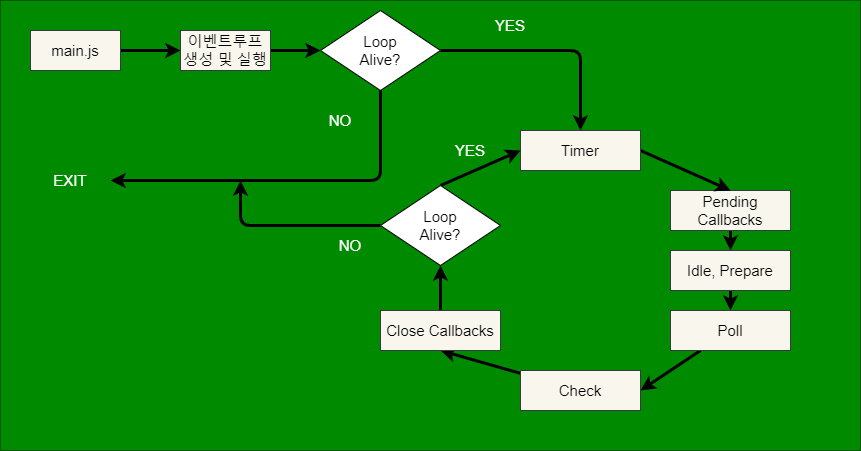

The diagram above was exported from draw.io. Its source (the exported page's mxGraphModel, read from the mxfile embedded in the PNG):
<mxGraphModel dx="1127" dy="413" grid="1" gridSize="10" guides="1" tooltips="1" connect="1" arrows="1" fold="1" page="1" pageScale="1" pageWidth="827" pageHeight="1169" math="0" shadow="0">
  <root>
    <mxCell id="0" />
    <mxCell id="1" parent="0" />
    <mxCell id="2" value="" style="rounded=0;whiteSpace=wrap;html=1;fillColor=#008a00;fontColor=#ffffff;strokeColor=#005700;" parent="1" vertex="1">
      <mxGeometry x="30" y="180" width="860" height="450" as="geometry" />
    </mxCell>
    <mxCell id="53" style="edgeStyle=none;html=1;entryX=0;entryY=0.5;entryDx=0;entryDy=0;fontSize=15;fontColor=#000000;strokeWidth=3;" parent="1" source="19" target="52" edge="1">
      <mxGeometry relative="1" as="geometry" />
    </mxCell>
    <mxCell id="19" value="&lt;font color=&quot;#000000&quot;&gt;&lt;span style=&quot;font-size: 15px&quot;&gt;main.js&lt;/span&gt;&lt;/font&gt;" style="rounded=0;whiteSpace=wrap;html=1;fillColor=#f9f7ed;strokeColor=#36393d;" parent="1" vertex="1">
      <mxGeometry x="60" y="210" width="90" height="40" as="geometry" />
    </mxCell>
    <mxCell id="56" style="edgeStyle=none;html=1;entryX=0;entryY=0.5;entryDx=0;entryDy=0;fontSize=15;fontColor=#000000;strokeWidth=3;" parent="1" source="52" target="55" edge="1">
      <mxGeometry relative="1" as="geometry" />
    </mxCell>
    <mxCell id="52" value="&lt;font color=&quot;#000000&quot;&gt;&lt;span style=&quot;font-size: 15px&quot;&gt;이벤트루프&lt;br&gt;생성 및 실행&lt;br&gt;&lt;/span&gt;&lt;/font&gt;" style="rounded=0;whiteSpace=wrap;html=1;fillColor=#f9f7ed;strokeColor=#36393d;" parent="1" vertex="1">
      <mxGeometry x="210" y="210" width="90" height="40" as="geometry" />
    </mxCell>
    <mxCell id="73" style="edgeStyle=none;html=1;entryX=0.5;entryY=0;entryDx=0;entryDy=0;fontSize=15;fontColor=#000000;strokeWidth=3;" parent="1" source="55" target="63" edge="1">
      <mxGeometry relative="1" as="geometry">
        <Array as="points">
          <mxPoint x="610" y="230" />
        </Array>
      </mxGeometry>
    </mxCell>
    <mxCell id="55" value="Loop&lt;br&gt;Alive?" style="rhombus;whiteSpace=wrap;html=1;fontSize=15;fontColor=#000000;fillColor=#FFFFFF;" parent="1" vertex="1">
      <mxGeometry x="350" y="190" width="120" height="80" as="geometry" />
    </mxCell>
    <mxCell id="67" style="edgeStyle=none;html=1;entryX=0.5;entryY=0;entryDx=0;entryDy=0;fontSize=15;fontColor=#000000;strokeWidth=3;" parent="1" source="59" target="60" edge="1">
      <mxGeometry relative="1" as="geometry" />
    </mxCell>
    <mxCell id="59" value="&lt;font color=&quot;#000000&quot;&gt;&lt;span style=&quot;font-size: 15px&quot;&gt;Pending Callbacks&lt;br&gt;&lt;/span&gt;&lt;/font&gt;" style="rounded=0;whiteSpace=wrap;html=1;fillColor=#f9f7ed;strokeColor=#36393d;" parent="1" vertex="1">
      <mxGeometry x="700" y="370" width="120" height="40" as="geometry" />
    </mxCell>
    <mxCell id="68" style="edgeStyle=none;html=1;fontSize=15;fontColor=#000000;strokeWidth=3;" parent="1" source="60" target="61" edge="1">
      <mxGeometry relative="1" as="geometry" />
    </mxCell>
    <mxCell id="60" value="&lt;font color=&quot;#000000&quot;&gt;&lt;span style=&quot;font-size: 15px&quot;&gt;Idle, Prepare&lt;br&gt;&lt;/span&gt;&lt;/font&gt;" style="rounded=0;whiteSpace=wrap;html=1;fillColor=#f9f7ed;strokeColor=#36393d;" parent="1" vertex="1">
      <mxGeometry x="700" y="430" width="120" height="40" as="geometry" />
    </mxCell>
    <mxCell id="69" style="edgeStyle=none;html=1;entryX=1;entryY=0.5;entryDx=0;entryDy=0;fontSize=15;fontColor=#000000;strokeWidth=3;" parent="1" source="61" target="62" edge="1">
      <mxGeometry relative="1" as="geometry" />
    </mxCell>
    <mxCell id="61" value="&lt;font color=&quot;#000000&quot;&gt;&lt;span style=&quot;font-size: 15px&quot;&gt;Poll&lt;br&gt;&lt;/span&gt;&lt;/font&gt;" style="rounded=0;whiteSpace=wrap;html=1;fillColor=#f9f7ed;strokeColor=#36393d;" parent="1" vertex="1">
      <mxGeometry x="700" y="490" width="120" height="40" as="geometry" />
    </mxCell>
    <mxCell id="70" style="edgeStyle=none;html=1;entryX=0.5;entryY=1;entryDx=0;entryDy=0;fontSize=15;fontColor=#000000;strokeWidth=3;" parent="1" source="62" target="64" edge="1">
      <mxGeometry relative="1" as="geometry" />
    </mxCell>
    <mxCell id="62" value="&lt;font color=&quot;#000000&quot;&gt;&lt;span style=&quot;font-size: 15px&quot;&gt;Check&lt;br&gt;&lt;/span&gt;&lt;/font&gt;" style="rounded=0;whiteSpace=wrap;html=1;fillColor=#f9f7ed;strokeColor=#36393d;" parent="1" vertex="1">
      <mxGeometry x="550" y="550" width="120" height="40" as="geometry" />
    </mxCell>
    <mxCell id="66" style="edgeStyle=none;html=1;entryX=0.5;entryY=0;entryDx=0;entryDy=0;fontSize=15;fontColor=#000000;strokeWidth=3;exitX=1;exitY=0.5;exitDx=0;exitDy=0;" parent="1" source="63" target="59" edge="1">
      <mxGeometry relative="1" as="geometry" />
    </mxCell>
    <mxCell id="63" value="&lt;font color=&quot;#000000&quot;&gt;&lt;span style=&quot;font-size: 15px&quot;&gt;Timer&lt;br&gt;&lt;/span&gt;&lt;/font&gt;" style="rounded=0;whiteSpace=wrap;html=1;fillColor=#f9f7ed;strokeColor=#36393d;" parent="1" vertex="1">
      <mxGeometry x="550" y="310" width="120" height="40" as="geometry" />
    </mxCell>
    <mxCell id="71" style="edgeStyle=none;html=1;entryX=0.5;entryY=1;entryDx=0;entryDy=0;fontSize=15;fontColor=#000000;strokeWidth=3;" parent="1" source="64" target="65" edge="1">
      <mxGeometry relative="1" as="geometry" />
    </mxCell>
    <mxCell id="64" value="&lt;font color=&quot;#000000&quot;&gt;&lt;span style=&quot;font-size: 15px&quot;&gt;Close Callbacks&lt;br&gt;&lt;/span&gt;&lt;/font&gt;" style="rounded=0;whiteSpace=wrap;html=1;fillColor=#f9f7ed;strokeColor=#36393d;" parent="1" vertex="1">
      <mxGeometry x="410" y="490" width="120" height="40" as="geometry" />
    </mxCell>
    <mxCell id="72" style="edgeStyle=none;html=1;entryX=0;entryY=0.5;entryDx=0;entryDy=0;fontSize=15;fontColor=#000000;strokeWidth=3;exitX=0.5;exitY=0;exitDx=0;exitDy=0;" parent="1" source="65" target="63" edge="1">
      <mxGeometry relative="1" as="geometry" />
    </mxCell>
    <mxCell id="76" style="edgeStyle=none;html=1;fontSize=15;fontColor=#000000;strokeWidth=3;" parent="1" source="65" edge="1">
      <mxGeometry relative="1" as="geometry">
        <mxPoint x="270" y="360" as="targetPoint" />
        <Array as="points">
          <mxPoint x="270" y="405" />
        </Array>
      </mxGeometry>
    </mxCell>
    <mxCell id="65" value="Loop&lt;br&gt;Alive?" style="rhombus;whiteSpace=wrap;html=1;fontSize=15;fontColor=#000000;fillColor=#FFFFFF;" parent="1" vertex="1">
      <mxGeometry x="410" y="365" width="120" height="80" as="geometry" />
    </mxCell>
    <mxCell id="75" value="" style="endArrow=classic;html=1;fontSize=15;fontColor=#000000;strokeWidth=3;exitX=0.5;exitY=1;exitDx=0;exitDy=0;" parent="1" source="55" edge="1">
      <mxGeometry width="50" height="50" relative="1" as="geometry">
        <mxPoint x="340" y="430" as="sourcePoint" />
        <mxPoint x="140" y="360" as="targetPoint" />
        <Array as="points">
          <mxPoint x="410" y="360" />
        </Array>
      </mxGeometry>
    </mxCell>
    <mxCell id="77" value="YES" style="text;html=1;strokeColor=none;fillColor=none;align=center;verticalAlign=middle;whiteSpace=wrap;rounded=0;fontSize=15;fontColor=#FFFFFF;" parent="1" vertex="1">
      <mxGeometry x="470" y="315" width="60" height="30" as="geometry" />
    </mxCell>
    <mxCell id="78" value="YES" style="text;html=1;strokeColor=none;fillColor=none;align=center;verticalAlign=middle;whiteSpace=wrap;rounded=0;fontSize=15;fontColor=#FFFFFF;" parent="1" vertex="1">
      <mxGeometry x="510" y="190" width="60" height="30" as="geometry" />
    </mxCell>
    <mxCell id="79" value="NO" style="text;html=1;strokeColor=none;fillColor=none;align=center;verticalAlign=middle;whiteSpace=wrap;rounded=0;fontSize=15;fontColor=#FFFFFF;" parent="1" vertex="1">
      <mxGeometry x="340" y="285" width="60" height="30" as="geometry" />
    </mxCell>
    <mxCell id="80" value="NO" style="text;html=1;strokeColor=none;fillColor=none;align=center;verticalAlign=middle;whiteSpace=wrap;rounded=0;fontSize=15;fontColor=#FFFFFF;" parent="1" vertex="1">
      <mxGeometry x="350" y="410" width="60" height="30" as="geometry" />
    </mxCell>
    <mxCell id="81" value="EXIT" style="text;html=1;strokeColor=none;fillColor=none;align=center;verticalAlign=middle;whiteSpace=wrap;rounded=0;fontSize=15;fontColor=#FFFFFF;" parent="1" vertex="1">
      <mxGeometry x="70" y="345" width="60" height="30" as="geometry" />
    </mxCell>
  </root>
</mxGraphModel>